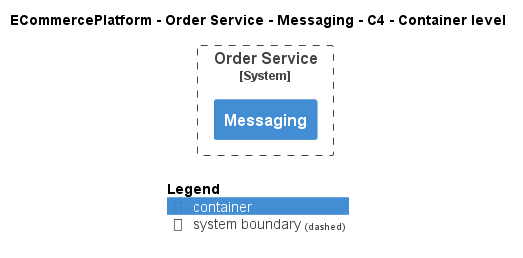

The diagram above was rendered by PlantUML. Its source (embedded in the PNG):
@startuml
!include ..\..\..\..\..\.c4s\C4_Container.puml

AddElementTag("c4interflow:lifecycle:new", $bgColor=green, $fontColor=#ffffff, $borderColor=green, $shadowing="False")
AddElementTag("c4interflow:lifecycle:changed", $bgColor=orange, $fontColor=#ffffff, $borderColor=orange, $shadowing="False")
AddElementTag("c4interflow:lifecycle:removed", $bgColor=red, $fontColor=#ffffff, $borderColor=red, $shadowing="False")

AddRelTag("c4interflow:lifecycle:new", $textColor=green, $lineColor=green)
AddRelTag("c4interflow:lifecycle:changed", $textColor=orange, $lineColor=orange)
AddRelTag("c4interflow:lifecycle:removed", $textColor=red, $lineColor=red)

SHOW_PERSON_PORTRAIT()
LAYOUT_TOP_DOWN()

skinparam linetype polyline

title ECommercePlatform - Order Service - Messaging - C4 - Container level


System_Boundary(ECommercePlatform.SoftwareSystems.OrderService, "Order Service") {
    Container(ECommercePlatform.SoftwareSystems.OrderService.Containers.Messaging, "Messaging", "", "")
}



SHOW_LEGEND()
@enduml